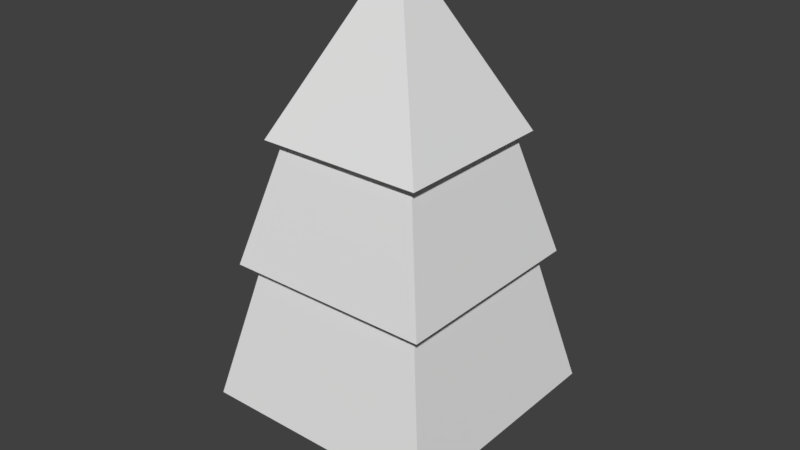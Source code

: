 # Source: Tree.blend  (saved by Blender 2.78.0; exported with 4.5.12 LTS)
import bpy
from mathutils import Matrix  # noqa: F401  (used for matrix-valued properties, if any)

bpy.ops.wm.read_factory_settings(use_empty=True)
scene = bpy.context.scene
scene.name = 'Scene'

# ---- collections
col_collection_1 = bpy.data.collections.new('Collection 1'); scene.collection.children.link(col_collection_1)

# ---- materials (node trees are filled in below, after node groups)
mat_material = bpy.data.materials.new('Material')
mat_material.alpha_threshold = 0.0
mat_material.use_transparent_shadow = False
mat_material.roughness = 0.5
mat_material.line_color = (0.0, 0.0, 0.0, 1.0)

# ---- material node trees

# ---- world
world_world = bpy.data.worlds.new('World'); scene.world = world_world
world_world.color = (0.05088, 0.05088, 0.05088)
world_world.use_sun_shadow = False
world_world.sun_shadow_jitter_overblur = 0.0
world_world.cycles.sampling_method = 'MANUAL'

# ---- meshes
me_cube = bpy.data.meshes.new('Cube')
me_cube.from_pydata([(0.1689, 0.1689, 0.4348), (0.1689, 0.1689, 0.0002802), (0.1689, -0.1689, 0.4348), (0.1689, -0.1689, 0.0002802), (-0.1689, 0.1689, 0.4348), (-0.1689, 0.1689, 0.0002802), (-0.1689, -0.1689, 0.4348), (-0.1689, -0.1689, 0.0002802), (0.6165, -0.6165, 0.4365), (-0.6165, -0.6165, 0.4365), (0.6165, 0.6165, 0.4365), (-0.6165, 0.6165, 0.4365), (0.4596, -0.4596, 1.124), (-0.4596, -0.4596, 1.124), (0.4596, 0.4596, 1.124), (-0.4596, 0.4596, 1.124), (0.5271, -0.5271, 1.147), (-0.5271, -0.5271, 1.147), (0.5271, 0.5271, 1.147), (-0.5271, 0.5271, 1.147), (0.3706, -0.3706, 1.74), (-0.3706, -0.3706, 1.74), (0.3706, 0.3706, 1.74), (-0.3706, 0.3706, 1.74), (0.4233, -0.4233, 1.765), (-0.4233, -0.4233, 1.765), (0.4233, 0.4233, 1.765), (-0.4233, 0.4233, 1.765), (0.0, 0.0, 2.635)], [], [(2, 0, 10, 8), (1, 0, 2, 3), (7, 6, 4, 5), (5, 1, 3, 7), (5, 4, 0, 1), (3, 2, 6, 7), (9, 8, 12, 13), (6, 2, 8, 9), (0, 4, 11, 10), (4, 6, 9, 11), (14, 15, 19, 18), (10, 11, 15, 14), (8, 10, 14, 12), (11, 9, 13, 15), (19, 17, 21, 23), (12, 14, 18, 16), (15, 13, 17, 19), (13, 12, 16, 17), (22, 23, 27, 26), (17, 16, 20, 21), (18, 19, 23, 22), (16, 18, 22, 20), (24, 26, 28), (20, 22, 26, 24), (23, 21, 25, 27), (21, 20, 24, 25), (27, 25, 28), (25, 24, 28), (26, 27, 28)])
_uv = me_cube.uv_layers.new(name='UVMap')
_uv.uv.foreach_set('vector', [0.3566, 0.1001, 0.4064, 0.1094, 0.393, 0.1833, 0.3092, 0.1454, 0.9025, 0.08774, 0.9982, 0.1798, 0.815, 0.1798, 0.9099, 0.08449, 0.9123, 0.09218, 0.8167, 0.0001078, 0.9999, 0.0001079, 0.905, 0.09543, 0.905, 0.09543, 0.9025, 0.08774, 0.9099, 0.08449, 0.9123, 0.09218, 0.905, 0.09543, 0.9999, 0.0001079, 0.9982, 0.1798, 0.9025, 0.08774, 0.9099, 0.08449, 0.815, 0.1798, 0.8167, 0.0001078, 0.9123, 0.09218, 0.2353, 0.0001078, 0.3092, 0.1454, 0.2546, 0.2371, 0.1219, 0.1136, 0.3357, 0.04519, 0.3566, 0.1001, 0.3092, 0.1454, 0.2353, 0.0001078, 0.4064, 0.1094, 0.4614, 0.08303, 0.5037, 0.1685, 0.393, 0.1833, 0.4614, 0.08303, 0.4968, 0.01174, 0.6708, 0.0001083, 0.5037, 0.1685, 0.387, 0.2697, 0.5381, 0.251, 0.5431, 0.2673, 0.3853, 0.2819, 0.393, 0.1833, 0.5037, 0.1685, 0.5381, 0.251, 0.387, 0.2697, 0.3092, 0.1454, 0.393, 0.1833, 0.387, 0.2697, 0.2546, 0.2371, 0.5037, 0.1685, 0.6708, 0.0001083, 0.721, 0.1307, 0.5381, 0.251, 0.5431, 0.2673, 0.7546, 0.139, 0.7822, 0.3114, 0.5638, 0.3798, 0.2546, 0.2371, 0.387, 0.2697, 0.3853, 0.2819, 0.2494, 0.2457, 0.5381, 0.251, 0.721, 0.1307, 0.7546, 0.139, 0.5431, 0.2673, 0.1219, 0.1136, 0.2546, 0.2371, 0.2494, 0.2457, 0.1069, 0.1143, 0.3816, 0.3898, 0.5638, 0.3798, 0.5662, 0.3997, 0.3806, 0.405, 0.1069, 0.1143, 0.2494, 0.2457, 0.2188, 0.3789, 0.01572, 0.3101, 0.3853, 0.2819, 0.5431, 0.2673, 0.5638, 0.3798, 0.3816, 0.3898, 0.2494, 0.2457, 0.3853, 0.2819, 0.3816, 0.3898, 0.2188, 0.3789, 0.2161, 0.3904, 0.3806, 0.405, 0.3724, 0.9842, 0.2188, 0.3789, 0.3816, 0.3898, 0.3806, 0.405, 0.2161, 0.3904, 0.5638, 0.3798, 0.7822, 0.3114, 0.8148, 0.3314, 0.5662, 0.3997, 0.01572, 0.3101, 0.2188, 0.3789, 0.2161, 0.3904, 0.0001078, 0.3186, 0.5662, 0.3997, 0.8148, 0.3314, 0.3724, 0.9842, 0.0001078, 0.3186, 0.2161, 0.3904, 0.3724, 0.9842, 0.3806, 0.405, 0.5662, 0.3997, 0.3724, 0.9842])
me_cube.materials.append(mat_material)
me_cube.use_remesh_preserve_volume = False
me_cube.use_remesh_preserve_attributes = False
me_cube.use_mirror_vertex_groups = False
me_cube.update()

# ---- objects
ob_tree = bpy.data.objects.new('Tree', me_cube)

# ---- transforms, parenting, visibility, modifiers, constraints
ob_tree.location = (0.0, 0.0, 0.0)
ob_tree.lock_rotations_4d = False
ob_tree.empty_display_type = 'ARROWS'
ob_tree.lineart.crease_threshold = 0.0

# ---- collection membership
col_collection_1.objects.link(ob_tree)

# ---- scene / render settings (as saved in the file)
scene.frame_start = 1; scene.frame_end = 250; scene.frame_set(1)
scene.render.engine = 'BLENDER_EEVEE_NEXT'
scene.render.resolution_percentage = 50
scene.render.dither_intensity = 0.0
scene.cycles.use_denoising = False
scene.cycles.samples = 128
scene.cycles.sampling_pattern = 'TABULATED_SOBOL'
scene.cycles.light_sampling_threshold = 0.0
scene.cycles.use_adaptive_sampling = False
scene.cycles.use_light_tree = False
scene.cycles.blur_glossy = 0.0
scene.cycles.sample_clamp_indirect = 0.0
scene.view_settings.view_transform = 'Standard'
bpy.context.view_layer.update()

# ---- added for rendering (the .blend has no active camera and no usable light): camera, sun
cam_auto = bpy.data.cameras.new('AutoCamera')
cam_auto.lens = 50.0
cam_auto.sensor_width = 36.0
cam_auto.clip_end = 1000.0
ob_auto_camera = bpy.data.objects.new('AutoCamera', cam_auto)
scene.collection.objects.link(ob_auto_camera)
ob_auto_camera.location = (2.92353, -3.50824, 3.65665)
ob_auto_camera.rotation_euler = (1.09748, -7.21219e-08, 0.694738)
scene.camera = ob_auto_camera
light_auto_sun = bpy.data.lights.new('AutoSun', 'SUN')
light_auto_sun.energy = 3.0
light_auto_sun.angle = 0.0523599
ob_auto_sun = bpy.data.objects.new('AutoSun', light_auto_sun)
scene.collection.objects.link(ob_auto_sun)
ob_auto_sun.rotation_euler = (0.872665, 0.174533, 0.523599)
bpy.context.view_layer.update()
